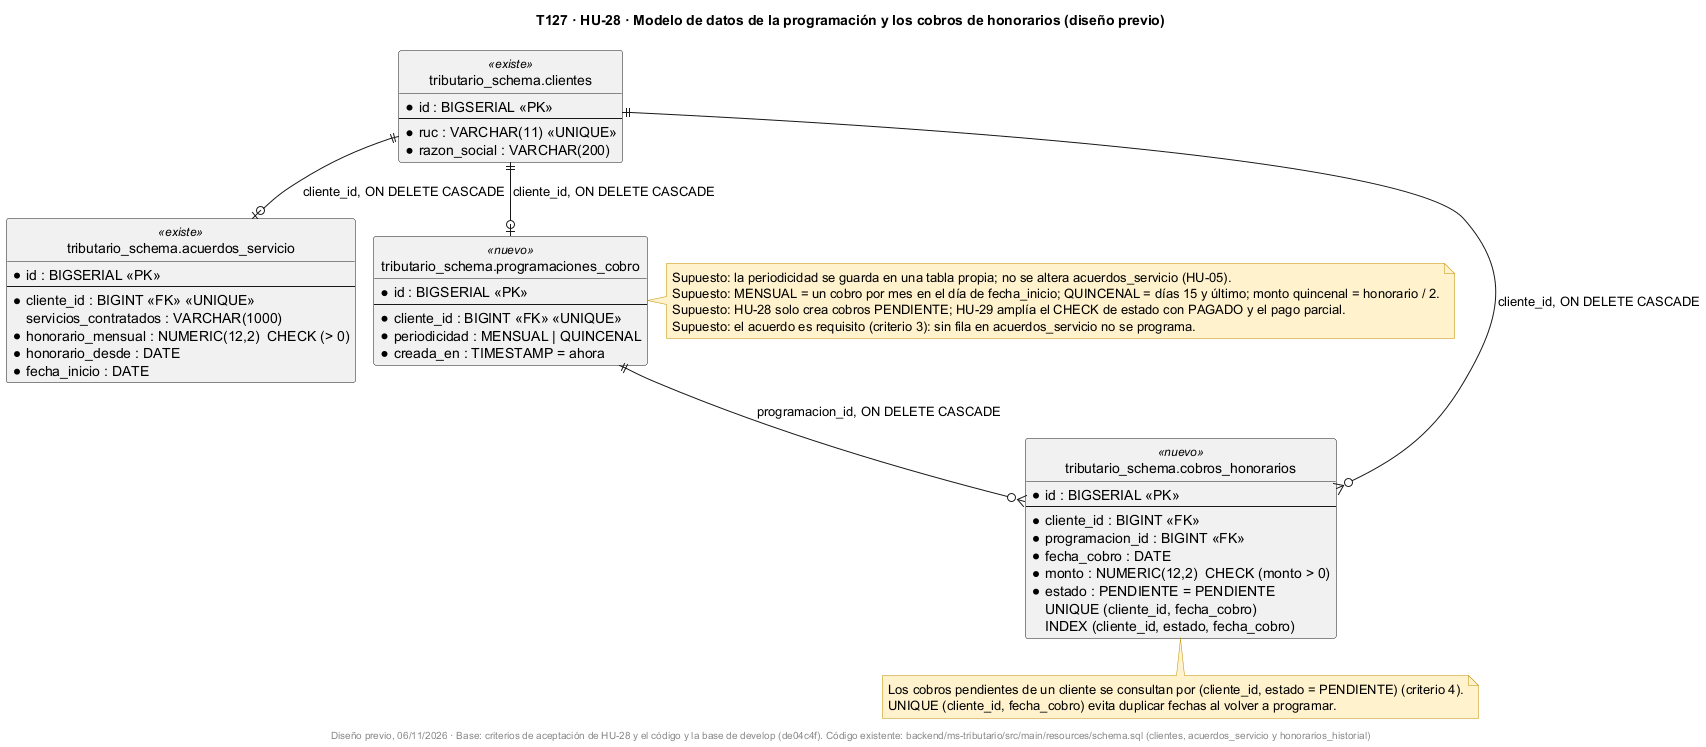

The diagram above was rendered by PlantUML. Its source (embedded in the PNG):
@startuml
!pragma layout smetana
title T127 · HU-28 · Modelo de datos de la programación y los cobros de honorarios (diseño previo)
skinparam shadowing false
skinparam noteBackgroundColor #FFF2CC
skinparam noteBorderColor #BF9000
hide circle

entity "tributario_schema.clientes" as clientes <<existe>> {
  * id : BIGSERIAL <<PK>>
  --
  * ruc : VARCHAR(11) <<UNIQUE>>
  * razon_social : VARCHAR(200)
}

entity "tributario_schema.acuerdos_servicio" as acuerdos <<existe>> {
  * id : BIGSERIAL <<PK>>
  --
  * cliente_id : BIGINT <<FK>> <<UNIQUE>>
    servicios_contratados : VARCHAR(1000)
  * honorario_mensual : NUMERIC(12,2)  CHECK (> 0)
  * honorario_desde : DATE
  * fecha_inicio : DATE
}

entity "tributario_schema.programaciones_cobro" as prog <<nuevo>> {
  * id : BIGSERIAL <<PK>>
  --
  * cliente_id : BIGINT <<FK>> <<UNIQUE>>
  * periodicidad : MENSUAL | QUINCENAL
  * creada_en : TIMESTAMP = ahora
}

entity "tributario_schema.cobros_honorarios" as cobros <<nuevo>> {
  * id : BIGSERIAL <<PK>>
  --
  * cliente_id : BIGINT <<FK>>
  * programacion_id : BIGINT <<FK>>
  * fecha_cobro : DATE
  * monto : NUMERIC(12,2)  CHECK (monto > 0)
  * estado : PENDIENTE = PENDIENTE
  UNIQUE (cliente_id, fecha_cobro)
  INDEX (cliente_id, estado, fecha_cobro)
}

clientes ||--o| acuerdos : cliente_id, ON DELETE CASCADE
clientes ||--o| prog : cliente_id, ON DELETE CASCADE
prog ||--o{ cobros : programacion_id, ON DELETE CASCADE
clientes ||--o{ cobros : cliente_id, ON DELETE CASCADE

note bottom of cobros
  Los cobros pendientes de un cliente se consultan por (cliente_id, estado = PENDIENTE) (criterio 4).
  UNIQUE (cliente_id, fecha_cobro) evita duplicar fechas al volver a programar.
end note

note right of prog
  Supuesto: la periodicidad se guarda en una tabla propia; no se altera acuerdos_servicio (HU-05).
  Supuesto: MENSUAL = un cobro por mes en el día de fecha_inicio; QUINCENAL = días 15 y último; monto quincenal = honorario / 2.
  Supuesto: HU-28 solo crea cobros PENDIENTE; HU-29 amplía el CHECK de estado con PAGADO y el pago parcial.
  Supuesto: el acuerdo es requisito (criterio 3): sin fila en acuerdos_servicio no se programa.
end note

footer Diseño previo, 06/11/2026 · Base: criterios de aceptación de HU-28 y el código y la base de develop (de04c4f). Código existente: backend/ms-tributario/src/main/resources/schema.sql (clientes, acuerdos_servicio y honorarios_historial)
@enduml